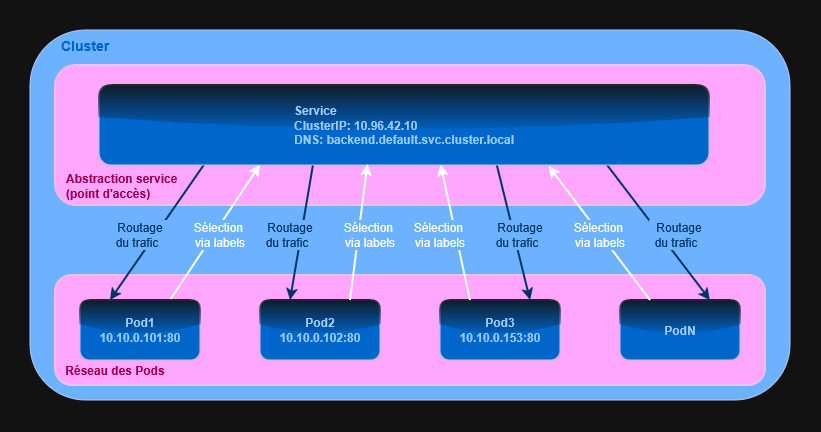

The diagram above was exported from draw.io. Its source (the exported page's mxGraphModel, read from the mxfile embedded in the PNG):
<mxGraphModel dx="984" dy="529" grid="1" gridSize="10" guides="1" tooltips="1" connect="1" arrows="1" fold="1" page="1" pageScale="1" pageWidth="827" pageHeight="1169" math="0" shadow="0">
  <root>
    <mxCell id="0" />
    <mxCell id="1" parent="0" />
    <mxCell id="eJqm2mL-1MIGEjB9kL3z-1" parent="1" style="rounded=1;whiteSpace=wrap;html=1;fillColor=#0050ef;fontColor=#ffffff;strokeColor=#001DBC;" value="" vertex="1">
      <mxGeometry height="370" width="760" x="40" y="350" as="geometry" />
    </mxCell>
    <mxCell id="eJqm2mL-1MIGEjB9kL3z-17" parent="1" style="rounded=1;whiteSpace=wrap;html=1;fillColor=#6a00ff;strokeWidth=2;fontColor=#ffffff;strokeColor=#3700CC;" value="" vertex="1">
      <mxGeometry height="110" width="710" x="65" y="595" as="geometry" />
    </mxCell>
    <mxCell id="eJqm2mL-1MIGEjB9kL3z-22" parent="1" style="rounded=1;whiteSpace=wrap;html=1;fillColor=#6a00ff;strokeWidth=2;fontColor=#ffffff;strokeColor=#3700CC;" value="" vertex="1">
      <mxGeometry height="140" width="710" x="65" y="385" as="geometry" />
    </mxCell>
    <mxCell id="eJqm2mL-1MIGEjB9kL3z-27" edge="1" parent="1" source="eJqm2mL-1MIGEjB9kL3z-2" style="rounded=0;orthogonalLoop=1;jettySize=auto;html=1;exitX=0.75;exitY=0;exitDx=0;exitDy=0;entryX=0.264;entryY=0.995;entryDx=0;entryDy=0;entryPerimeter=0;strokeWidth=2;" target="eJqm2mL-1MIGEjB9kL3z-11">
      <mxGeometry relative="1" as="geometry" />
    </mxCell>
    <mxCell id="eJqm2mL-1MIGEjB9kL3z-2" parent="1" style="rounded=1;whiteSpace=wrap;html=1;fillColor=light-dark(#0050EF,#0066CC);fontColor=#ffffff;strokeColor=#001DBC;glass=1;" value="&lt;div&gt;&lt;b&gt;&lt;span style=&quot;color: light-dark(rgb(0, 0, 0), rgb(153, 204, 255));&quot;&gt;Pod1&lt;/span&gt;&lt;/b&gt;&lt;/div&gt;&lt;div&gt;&lt;b&gt;&lt;span style=&quot;color: light-dark(rgb(0, 0, 0), rgb(153, 204, 255));&quot;&gt;10.10.0.101:80&lt;/span&gt;&lt;/b&gt;&lt;/div&gt;" vertex="1">
      <mxGeometry height="60" width="120" x="90" y="620" as="geometry" />
    </mxCell>
    <mxCell id="eJqm2mL-1MIGEjB9kL3z-15" edge="1" parent="1" source="eJqm2mL-1MIGEjB9kL3z-3" style="rounded=0;orthogonalLoop=1;jettySize=auto;html=1;exitX=0.75;exitY=0;exitDx=0;exitDy=0;entryX=0.652;entryY=0.995;entryDx=0;entryDy=0;endArrow=none;endFill=0;startArrow=classic;startFill=1;strokeWidth=2;strokeColor=light-dark(#000000,#003366);entryPerimeter=0;" target="eJqm2mL-1MIGEjB9kL3z-11">
      <mxGeometry relative="1" as="geometry" />
    </mxCell>
    <mxCell id="eJqm2mL-1MIGEjB9kL3z-3" parent="1" style="rounded=1;whiteSpace=wrap;html=1;fillColor=light-dark(#0050EF,#0066CC);fontColor=#ffffff;strokeColor=#001DBC;glass=1;" value="&lt;div&gt;&lt;b&gt;&lt;span style=&quot;color: light-dark(rgb(0, 0, 0), rgb(153, 204, 255));&quot;&gt;Pod3&lt;/span&gt;&lt;/b&gt;&lt;/div&gt;&lt;div&gt;&lt;b&gt;&lt;span style=&quot;color: light-dark(rgb(0, 0, 0), rgb(153, 204, 255));&quot;&gt;10.10.0.153:80&lt;/span&gt;&lt;/b&gt;&lt;/div&gt;" vertex="1">
      <mxGeometry height="60" width="120" x="450" y="620" as="geometry" />
    </mxCell>
    <mxCell id="eJqm2mL-1MIGEjB9kL3z-16" edge="1" parent="1" source="eJqm2mL-1MIGEjB9kL3z-4" style="rounded=0;orthogonalLoop=1;jettySize=auto;html=1;exitX=0.75;exitY=0;exitDx=0;exitDy=0;entryX=0.833;entryY=1.001;entryDx=0;entryDy=0;startArrow=classic;startFill=1;endArrow=none;endFill=0;strokeWidth=2;strokeColor=light-dark(#000000,#003366);entryPerimeter=0;" target="eJqm2mL-1MIGEjB9kL3z-11">
      <mxGeometry relative="1" as="geometry" />
    </mxCell>
    <mxCell id="eJqm2mL-1MIGEjB9kL3z-4" parent="1" style="rounded=1;whiteSpace=wrap;html=1;fillColor=light-dark(#0050EF,#0066CC);fontColor=#ffffff;strokeColor=#001DBC;glass=1;" value="&lt;div&gt;&lt;b&gt;&lt;span style=&quot;color: light-dark(rgb(0, 0, 0), rgb(153, 204, 255));&quot;&gt;PodN&lt;/span&gt;&lt;/b&gt;&lt;/div&gt;" vertex="1">
      <mxGeometry height="60" width="120" x="630" y="620" as="geometry" />
    </mxCell>
    <mxCell id="eJqm2mL-1MIGEjB9kL3z-14" edge="1" parent="1" source="eJqm2mL-1MIGEjB9kL3z-5" style="rounded=0;orthogonalLoop=1;jettySize=auto;html=1;exitX=0.25;exitY=0;exitDx=0;exitDy=0;entryX=0.351;entryY=0.989;entryDx=0;entryDy=0;startArrow=classic;startFill=1;endArrow=none;endFill=0;strokeWidth=2;strokeColor=light-dark(#000000,#003366);entryPerimeter=0;" target="eJqm2mL-1MIGEjB9kL3z-11">
      <mxGeometry relative="1" as="geometry" />
    </mxCell>
    <mxCell id="eJqm2mL-1MIGEjB9kL3z-5" parent="1" style="rounded=1;whiteSpace=wrap;html=1;fillColor=light-dark(#0050EF,#0066CC);fontColor=#ffffff;strokeColor=#001DBC;glass=1;" value="&lt;div&gt;&lt;b&gt;&lt;span style=&quot;color: light-dark(rgb(0, 0, 0), rgb(153, 204, 255));&quot;&gt;Pod2&lt;/span&gt;&lt;/b&gt;&lt;/div&gt;&lt;div&gt;&lt;b&gt;&lt;span style=&quot;color: light-dark(rgb(0, 0, 0), rgb(153, 204, 255));&quot;&gt;10.10.0.102:80&lt;/span&gt;&lt;/b&gt;&lt;/div&gt;" vertex="1">
      <mxGeometry height="60" width="120" x="270" y="620" as="geometry" />
    </mxCell>
    <mxCell id="eJqm2mL-1MIGEjB9kL3z-13" edge="1" parent="1" source="eJqm2mL-1MIGEjB9kL3z-11" style="rounded=0;orthogonalLoop=1;jettySize=auto;html=1;exitX=0.174;exitY=0.975;exitDx=0;exitDy=0;entryX=0.25;entryY=0;entryDx=0;entryDy=0;startArrow=none;startFill=0;strokeWidth=2;fillColor=#d80073;strokeColor=light-dark(#000000,#003366);exitPerimeter=0;" target="eJqm2mL-1MIGEjB9kL3z-2">
      <mxGeometry relative="1" as="geometry" />
    </mxCell>
    <mxCell id="eJqm2mL-1MIGEjB9kL3z-11" parent="1" style="rounded=1;whiteSpace=wrap;html=1;fillColor=light-dark(#0050EF,#0066CC);fontColor=#ffffff;strokeColor=#001DBC;glass=1;align=center;" value="&lt;div align=&quot;justify&quot;&gt;&lt;b&gt;&lt;span style=&quot;color: light-dark(rgb(0, 0, 0), rgb(153, 204, 255));&quot;&gt;Service&amp;nbsp;&lt;/span&gt;&lt;/b&gt;&lt;/div&gt;&lt;div align=&quot;justify&quot;&gt;&lt;b&gt;&lt;span style=&quot;color: light-dark(rgb(0, 0, 0), rgb(153, 204, 255));&quot;&gt;ClusterIP: 10.96.42.10&lt;br&gt;DNS: backend.default.svc.cluster.local&lt;/span&gt;&lt;/b&gt;&lt;/div&gt;" vertex="1">
      <mxGeometry height="80" width="610" x="109" y="405" as="geometry" />
    </mxCell>
    <mxCell id="eJqm2mL-1MIGEjB9kL3z-23" parent="1" style="text;html=1;whiteSpace=wrap;strokeColor=none;fillColor=none;align=center;verticalAlign=middle;rounded=0;" value="&lt;font style=&quot;font-size: 14px; color: light-dark(rgb(0, 0, 0), rgb(0, 102, 204));&quot;&gt;&lt;b&gt;Cluster&lt;/b&gt;&lt;/font&gt;" vertex="1">
      <mxGeometry height="30" width="60" x="65" y="350" as="geometry" />
    </mxCell>
    <mxCell id="eJqm2mL-1MIGEjB9kL3z-24" parent="1" style="text;html=1;whiteSpace=wrap;strokeColor=none;fillColor=none;align=left;verticalAlign=middle;rounded=0;" value="&lt;div align=&quot;left&quot;&gt;&lt;b&gt;&lt;span style=&quot;color: light-dark(rgb(0, 0, 0), rgb(153, 0, 77));&quot;&gt;Abstraction service&lt;/span&gt;&lt;/b&gt;&lt;/div&gt;&lt;div align=&quot;left&quot;&gt;&lt;b&gt;&lt;span style=&quot;color: light-dark(rgb(0, 0, 0), rgb(153, 0, 77));&quot;&gt;(point d'accès)&lt;/span&gt;&lt;/b&gt;&lt;/div&gt;" vertex="1">
      <mxGeometry height="30" width="170" x="74" y="491" as="geometry" />
    </mxCell>
    <mxCell id="eJqm2mL-1MIGEjB9kL3z-25" parent="1" style="text;html=1;whiteSpace=wrap;strokeColor=none;fillColor=none;align=center;verticalAlign=middle;rounded=0;" value="&lt;b&gt;&lt;span style=&quot;color: light-dark(rgb(0, 0, 0), rgb(153, 0, 77));&quot;&gt;Réseau des Pods&lt;/span&gt;&lt;/b&gt;" vertex="1">
      <mxGeometry height="30" width="110" x="70" y="675" as="geometry" />
    </mxCell>
    <mxCell id="eJqm2mL-1MIGEjB9kL3z-28" edge="1" parent="1" source="eJqm2mL-1MIGEjB9kL3z-5" style="rounded=0;orthogonalLoop=1;jettySize=auto;html=1;exitX=0.75;exitY=0;exitDx=0;exitDy=0;strokeWidth=2;entryX=0.44;entryY=0.989;entryDx=0;entryDy=0;entryPerimeter=0;" target="eJqm2mL-1MIGEjB9kL3z-11">
      <mxGeometry relative="1" as="geometry">
        <mxPoint x="380" y="520" as="targetPoint" />
      </mxGeometry>
    </mxCell>
    <mxCell id="eJqm2mL-1MIGEjB9kL3z-29" edge="1" parent="1" source="eJqm2mL-1MIGEjB9kL3z-3" style="rounded=0;orthogonalLoop=1;jettySize=auto;html=1;exitX=0.25;exitY=0;exitDx=0;exitDy=0;entryX=0.56;entryY=0.995;entryDx=0;entryDy=0;entryPerimeter=0;strokeWidth=2;" target="eJqm2mL-1MIGEjB9kL3z-11">
      <mxGeometry relative="1" as="geometry" />
    </mxCell>
    <mxCell id="eJqm2mL-1MIGEjB9kL3z-30" edge="1" parent="1" source="eJqm2mL-1MIGEjB9kL3z-4" style="rounded=0;orthogonalLoop=1;jettySize=auto;html=1;exitX=0.25;exitY=0;exitDx=0;exitDy=0;entryX=0.737;entryY=1.012;entryDx=0;entryDy=0;entryPerimeter=0;strokeWidth=2;" target="eJqm2mL-1MIGEjB9kL3z-11">
      <mxGeometry relative="1" as="geometry" />
    </mxCell>
    <mxCell id="eJqm2mL-1MIGEjB9kL3z-33" parent="1" style="text;html=1;whiteSpace=wrap;strokeColor=none;fillColor=light-dark(#FFFFFF,#6DB2FF);align=center;verticalAlign=middle;rounded=0;" value="&lt;div&gt;&lt;span style=&quot;color: light-dark(rgb(0, 0, 0), rgb(0, 51, 102));&quot;&gt;Routage&lt;/span&gt;&lt;/div&gt;&lt;div&gt;&lt;span style=&quot;color: light-dark(rgb(0, 0, 0), rgb(0, 51, 102));&quot;&gt;du trafic&lt;/span&gt;&lt;span style=&quot;color: rgba(0, 0, 0, 0);&quot;&gt;c&lt;/span&gt;&lt;/div&gt;" vertex="1">
      <mxGeometry height="30" width="60" x="120" y="540" as="geometry" />
    </mxCell>
    <mxCell id="eJqm2mL-1MIGEjB9kL3z-34" parent="1" style="text;html=1;whiteSpace=wrap;strokeColor=none;fillColor=light-dark(#FFFFFF,#6DB2FF);align=center;verticalAlign=middle;rounded=0;" value="&lt;div&gt;Sélection&amp;nbsp;&lt;/div&gt;&lt;div&gt;via labels&lt;/div&gt;" vertex="1">
      <mxGeometry height="30" width="60" x="350" y="540" as="geometry" />
    </mxCell>
    <mxCell id="eJqm2mL-1MIGEjB9kL3z-39" parent="1" style="text;html=1;whiteSpace=wrap;strokeColor=none;fillColor=light-dark(#FFFFFF,#6DB2FF);align=center;verticalAlign=middle;rounded=0;" value="&lt;div&gt;Sélection&amp;nbsp;&lt;/div&gt;&lt;div&gt;via labels&lt;/div&gt;" vertex="1">
      <mxGeometry height="30" width="60" x="200" y="540" as="geometry" />
    </mxCell>
    <mxCell id="eJqm2mL-1MIGEjB9kL3z-40" parent="1" style="text;html=1;whiteSpace=wrap;strokeColor=none;fillColor=light-dark(#FFFFFF,#6DB2FF);align=center;verticalAlign=middle;rounded=0;" value="&lt;div&gt;Sélection&amp;nbsp;&lt;/div&gt;&lt;div&gt;via labels&lt;/div&gt;" vertex="1">
      <mxGeometry height="30" width="60" x="420" y="540" as="geometry" />
    </mxCell>
    <mxCell id="eJqm2mL-1MIGEjB9kL3z-41" parent="1" style="text;html=1;whiteSpace=wrap;strokeColor=none;fillColor=light-dark(#FFFFFF,#6DB2FF);align=center;verticalAlign=middle;rounded=0;" value="&lt;div&gt;Sélection&amp;nbsp;&lt;/div&gt;&lt;div&gt;via labels&lt;/div&gt;" vertex="1">
      <mxGeometry height="30" width="60" x="580" y="540" as="geometry" />
    </mxCell>
    <mxCell id="eJqm2mL-1MIGEjB9kL3z-42" parent="1" style="text;html=1;whiteSpace=wrap;strokeColor=none;fillColor=light-dark(#FFFFFF,#6DB2FF);align=center;verticalAlign=middle;rounded=0;" value="&lt;div&gt;&lt;span style=&quot;color: light-dark(rgb(0, 0, 0), rgb(0, 51, 102));&quot;&gt;Routage&lt;/span&gt;&lt;/div&gt;&lt;div&gt;&lt;span style=&quot;color: light-dark(rgb(0, 0, 0), rgb(0, 51, 102));&quot;&gt;du trafic&lt;/span&gt;&lt;span style=&quot;color: rgba(0, 0, 0, 0);&quot;&gt;c&lt;/span&gt;&lt;/div&gt;" vertex="1">
      <mxGeometry height="30" width="60" x="659" y="540" as="geometry" />
    </mxCell>
    <mxCell id="eJqm2mL-1MIGEjB9kL3z-44" parent="1" style="text;html=1;whiteSpace=wrap;strokeColor=none;fillColor=light-dark(#FFFFFF,#6DB2FF);align=center;verticalAlign=middle;rounded=0;" value="&lt;div&gt;&lt;span style=&quot;color: light-dark(rgb(0, 0, 0), rgb(0, 51, 102));&quot;&gt;Routage&lt;/span&gt;&lt;/div&gt;&lt;div&gt;&lt;span style=&quot;color: light-dark(rgb(0, 0, 0), rgb(0, 51, 102));&quot;&gt;du trafic&lt;/span&gt;&lt;span style=&quot;color: rgba(0, 0, 0, 0);&quot;&gt;c&lt;/span&gt;&lt;/div&gt;" vertex="1">
      <mxGeometry height="30" width="60" x="270" y="540" as="geometry" />
    </mxCell>
    <mxCell id="eJqm2mL-1MIGEjB9kL3z-45" parent="1" style="text;html=1;whiteSpace=wrap;strokeColor=none;fillColor=light-dark(#FFFFFF,#6DB2FF);align=center;verticalAlign=middle;rounded=0;" value="&lt;div&gt;&lt;span style=&quot;color: light-dark(rgb(0, 0, 0), rgb(0, 51, 102));&quot;&gt;Routage&lt;/span&gt;&lt;/div&gt;&lt;div&gt;&lt;span style=&quot;color: light-dark(rgb(0, 0, 0), rgb(0, 51, 102));&quot;&gt;du trafic&lt;/span&gt;&lt;span style=&quot;color: rgba(0, 0, 0, 0);&quot;&gt;c&lt;/span&gt;&lt;/div&gt;" vertex="1">
      <mxGeometry height="30" width="60" x="500" y="540" as="geometry" />
    </mxCell>
  </root>
</mxGraphModel>